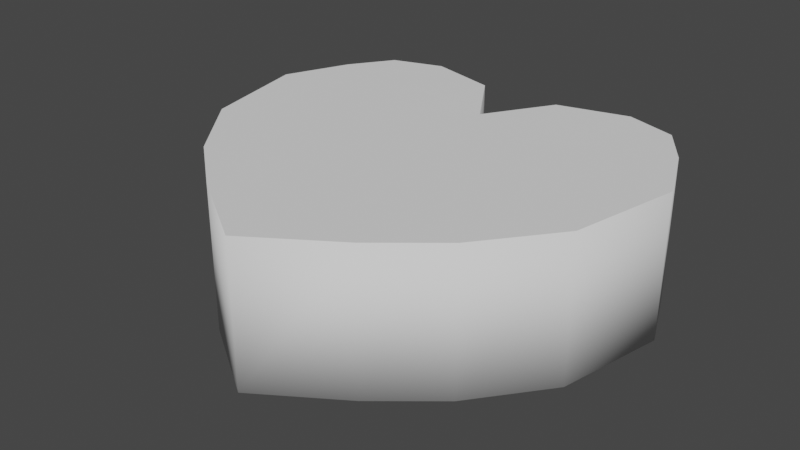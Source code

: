 # Source: heart.blend  (saved by Blender 2.93.20; exported with 4.5.12 LTS)
import bpy
from mathutils import Matrix  # noqa: F401  (used for matrix-valued properties, if any)

bpy.ops.wm.read_factory_settings(use_empty=True)
scene = bpy.context.scene
scene.name = 'Scene'

# ---- collections
col_collection = bpy.data.collections.new('Collection'); scene.collection.children.link(col_collection)

# ---- world
world_world = bpy.data.worlds.new('World'); scene.world = world_world
world_world.use_nodes = True; world_world.node_tree.nodes.clear()
_N = world_world.node_tree.nodes; _L = world_world.node_tree.links
n0 = _N.new('ShaderNodeOutputWorld'); n0.name = 'World Output'; n0.location = (300, 300)
n1 = _N.new('ShaderNodeBackground'); n1.name = 'Background'; n1.location = (10, 300)
n1.inputs[0].default_value = (0.05088, 0.05088, 0.05088, 1.0)
_L.new(n1.outputs[0], n0.inputs[0])
n0.is_active_output = True
world_world.color = (0.05088, 0.05088, 0.05088)
world_world.use_sun_shadow = False
world_world.sun_shadow_jitter_overblur = 0.0

# ---- meshes
me_cube_001 = bpy.data.meshes.new('Cube.001')
me_cube_001.from_pydata([(-1.747, -0.1406, -0.5488), (-1.747, -0.1406, 0.7152), (-1.447, 1.773, -0.5488), (-1.447, 1.773, 0.7152), (0.0, 1.159, -0.5488), (0.0, 1.159, 0.7152), (0.0, -1.685, -0.5488), (0.0, -1.685, 0.7152), (-1.949, 0.8261, -0.5488), (-1.949, 0.8261, 0.7152), (0.0, 0.0, 0.7152), (0.0, 0.0, -0.5488), (-0.3725, 1.745, -0.5452), (-0.7268, -1.21, 0.7152), (-0.3725, 1.745, 0.7188), (-0.7268, -1.21, -0.5488), (-0.6557, 0.1504, -0.5488), (-0.6557, 0.1504, 0.7152), (-1.704, 1.394, 0.7152), (-1.704, 1.394, -0.5488), (0.0, 0.5, 0.7152), (0.0, 0.5, -0.5488), (-0.6212, 0.7969, 0.7152), (-0.6212, 0.7969, -0.5488), (-0.9963, 1.918, -0.5488), (-1.249, -0.7784, 0.7152), (-1.264, 0.5884, -0.5488), (-0.9963, 1.918, 0.7152), (-1.249, -0.7784, -0.5488), (-1.264, 0.5884, 0.7152), (-1.13, 1.253, -0.5488), (-1.13, 1.253, 0.7152)], [], [(19, 18, 3, 2), (28, 25, 1, 0), (29, 9, 1, 25), (16, 11, 6, 15), (12, 14, 5, 4), (23, 21, 11, 16), (31, 18, 9, 29), (0, 1, 9, 8), (20, 22, 17, 10), (30, 23, 16, 26), (24, 27, 14, 12), (26, 16, 15, 28), (10, 17, 13, 7), (6, 7, 13, 15), (24, 12, 23, 30), (5, 14, 22, 20), (27, 3, 18, 31), (12, 4, 21, 23), (8, 9, 18, 19), (14, 27, 31, 22), (2, 24, 30, 19), (8, 26, 28, 0), (2, 3, 27, 24), (19, 30, 26, 8), (22, 31, 29, 17), (17, 29, 25, 13), (15, 13, 25, 28)])
me_cube_001.polygons.foreach_set('use_smooth', [1, 1, 0, 0, 1, 0, 0, 1, 0, 0, 1, 0, 0, 1, 0, 0, 0, 0, 1, 0, 0, 0, 1, 0, 0, 0, 1])
_uv = me_cube_001.uv_layers.new(name='UVMap')
_uv.uv.foreach_set('vector', [0.375, 0.1875, 0.625, 0.1875, 0.625, 0.25, 0.375, 0.25, 0.375, 0.9688, 0.625, 0.9688, 0.625, 1.0, 0.375, 1.0, 0.8438, 0.625, 0.875, 0.625, 0.875, 0.75, 0.8438, 0.75, 0.1875, 0.625, 0.25, 0.625, 0.25, 0.75, 0.1875, 0.75, 0.375, 0.3125, 0.625, 0.3125, 0.625, 0.375, 0.375, 0.375, 0.1875, 0.5625, 0.25, 0.5625, 0.25, 0.625, 0.1875, 0.625, 0.8438, 0.5625, 0.875, 0.5625, 0.875, 0.625, 0.8438, 0.625, 0.375, 0.0, 0.625, 0.0, 0.625, 0.125, 0.375, 0.125, 0.75, 0.5625, 0.8125, 0.5625, 0.8125, 0.625, 0.75, 0.625, 0.1562, 0.5625, 0.1875, 0.5625, 0.1875, 0.625, 0.1562, 0.625, 0.375, 0.2812, 0.625, 0.2812, 0.625, 0.3125, 0.375, 0.3125, 0.1562, 0.625, 0.1875, 0.625, 0.1875, 0.75, 0.1562, 0.75, 0.75, 0.625, 0.8125, 0.625, 0.8125, 0.75, 0.75, 0.75, 0.375, 0.875, 0.625, 0.875, 0.625, 0.9375, 0.375, 0.9375, 0.1562, 0.5, 0.1875, 0.5, 0.1875, 0.5625, 0.1562, 0.5625, 0.75, 0.5, 0.8125, 0.5, 0.8125, 0.5625, 0.75, 0.5625, 0.8438, 0.5, 0.875, 0.5, 0.875, 0.5625, 0.8438, 0.5625, 0.1875, 0.5, 0.25, 0.5, 0.25, 0.5625, 0.1875, 0.5625, 0.375, 0.125, 0.625, 0.125, 0.625, 0.1875, 0.375, 0.1875, 0.8125, 0.5, 0.8438, 0.5, 0.8438, 0.5625, 0.8125, 0.5625, 0.125, 0.5, 0.1562, 0.5, 0.1562, 0.5625, 0.125, 0.5625, 0.125, 0.625, 0.1562, 0.625, 0.1562, 0.75, 0.125, 0.75, 0.375, 0.25, 0.625, 0.25, 0.625, 0.2812, 0.375, 0.2812, 0.125, 0.5625, 0.1562, 0.5625, 0.1562, 0.625, 0.125, 0.625, 0.8125, 0.5625, 0.8438, 0.5625, 0.8438, 0.625, 0.8125, 0.625, 0.8125, 0.625, 0.8438, 0.625, 0.8438, 0.75, 0.8125, 0.75, 0.375, 0.9375, 0.625, 0.9375, 0.625, 0.9688, 0.375, 0.9688])
me_cube_001.use_remesh_fix_poles = True
me_cube_001.use_remesh_preserve_attributes = False
me_cube_001.update()

# ---- objects
ob_cube = bpy.data.objects.new('Cube', me_cube_001)

# ---- transforms, parenting, visibility, modifiers, constraints
ob_cube.location = (0.0, 0.0, 0.0)
_m = ob_cube.modifiers.new('Mirror', 'MIRROR')

# ---- collection membership
col_collection.objects.link(ob_cube)

# ---- scene / render settings (as saved in the file)
scene.frame_start = 1; scene.frame_end = 250; scene.frame_set(1)
scene.render.engine = 'BLENDER_EEVEE_NEXT'
scene.cycles.use_denoising = False
scene.cycles.samples = 128
scene.cycles.sampling_pattern = 'TABULATED_SOBOL'
scene.cycles.use_adaptive_sampling = False
scene.cycles.use_light_tree = False
scene.view_settings.view_transform = 'Filmic'
bpy.context.view_layer.update()

# ---- added for rendering (the .blend has no active camera and no usable light): camera, sun
cam_auto = bpy.data.cameras.new('AutoCamera')
cam_auto.lens = 50.0
cam_auto.sensor_width = 36.0
cam_auto.clip_end = 1000.0
ob_auto_camera = bpy.data.objects.new('AutoCamera', cam_auto)
scene.collection.objects.link(ob_auto_camera)
ob_auto_camera.location = (5.04923, -5.94278, 4.12436)
ob_auto_camera.rotation_euler = (1.09748, -7.21219e-08, 0.694738)
scene.camera = ob_auto_camera
light_auto_sun = bpy.data.lights.new('AutoSun', 'SUN')
light_auto_sun.energy = 3.0
light_auto_sun.angle = 0.0523599
ob_auto_sun = bpy.data.objects.new('AutoSun', light_auto_sun)
scene.collection.objects.link(ob_auto_sun)
ob_auto_sun.rotation_euler = (0.872665, 0.174533, 0.523599)
bpy.context.view_layer.update()
